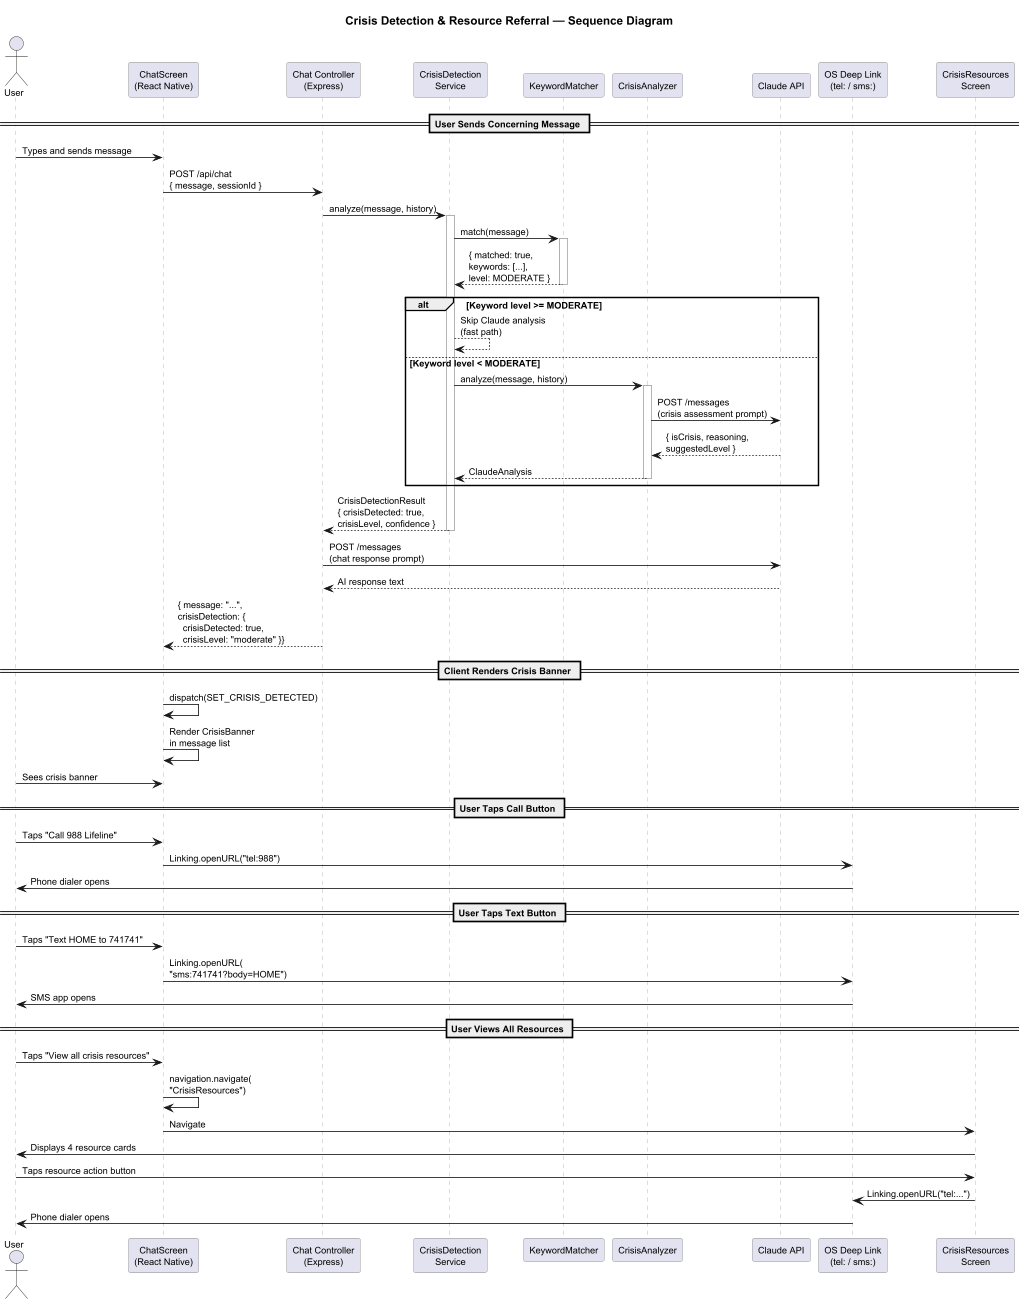

The diagram above was rendered by PlantUML. Its source (embedded in the PNG):
@startuml
scale max 1024 width

skinparam defaultFontSize 11
skinparam shadowing false
skinparam sequenceArrowThickness 1
skinparam sequenceParticipantBorderColor #888888
skinparam sequenceLifeLineBorderColor #AAAAAA

title Crisis Detection & Resource Referral — Sequence Diagram

actor User
participant "ChatScreen\n(React Native)" as Chat
participant "Chat Controller\n(Express)" as API
participant "CrisisDetection\nService" as CDS
participant "KeywordMatcher" as KM
participant "CrisisAnalyzer" as CA
participant "Claude API" as Claude
participant "OS Deep Link\n(tel: / sms:)" as OS

== User Sends Concerning Message ==

User -> Chat : Types and sends message
Chat -> API : POST /api/chat\n{ message, sessionId }

API -> CDS : analyze(message, history)
activate CDS

CDS -> KM : match(message)
activate KM
KM --> CDS : { matched: true,\nkeywords: [...],\nlevel: MODERATE }
deactivate KM

alt Keyword level >= MODERATE
  CDS --> CDS : Skip Claude analysis\n(fast path)
else Keyword level < MODERATE
  CDS -> CA : analyze(message, history)
  activate CA
  CA -> Claude : POST /messages\n(crisis assessment prompt)
  Claude --> CA : { isCrisis, reasoning,\nsuggestedLevel }
  CA --> CDS : ClaudeAnalysis
  deactivate CA
end

CDS --> API : CrisisDetectionResult\n{ crisisDetected: true,\ncrisisLevel, confidence }
deactivate CDS

API -> Claude : POST /messages\n(chat response prompt)
Claude --> API : AI response text

API --> Chat : { message: "...",\ncrisisDetection: {\n  crisisDetected: true,\n  crisisLevel: "moderate" }}

== Client Renders Crisis Banner ==

Chat -> Chat : dispatch(SET_CRISIS_DETECTED)
Chat -> Chat : Render CrisisBanner\nin message list

User -> Chat : Sees crisis banner

== User Taps Call Button ==

User -> Chat : Taps "Call 988 Lifeline"
Chat -> OS : Linking.openURL("tel:988")
OS -> User : Phone dialer opens

== User Taps Text Button ==

User -> Chat : Taps "Text HOME to 741741"
Chat -> OS : Linking.openURL(\n"sms:741741?body=HOME")
OS -> User : SMS app opens

== User Views All Resources ==

User -> Chat : Taps "View all crisis resources"
Chat -> Chat : navigation.navigate(\n"CrisisResources")

participant "CrisisResources\nScreen" as CRS
Chat -> CRS : Navigate
CRS -> User : Displays 4 resource cards

User -> CRS : Taps resource action button
CRS -> OS : Linking.openURL("tel:...")
OS -> User : Phone dialer opens

@enduml